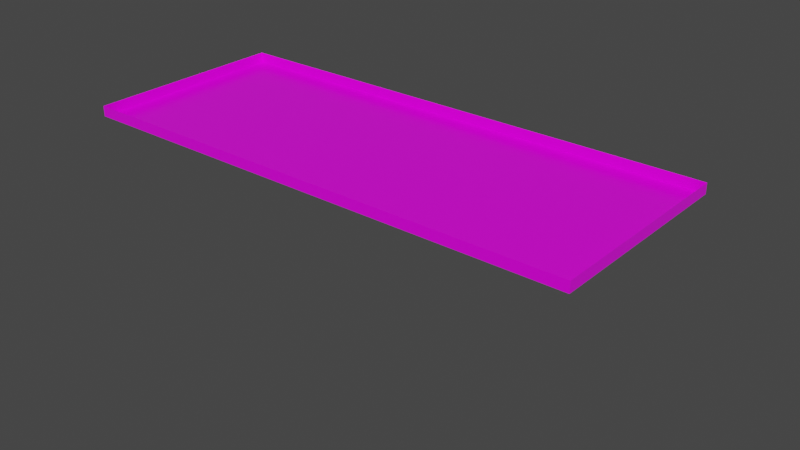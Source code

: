 # Source: platform-lava.blend  (saved by Blender 2.91.10; exported with 4.5.12 LTS)
import bpy
from mathutils import Matrix  # noqa: F401  (used for matrix-valued properties, if any)

bpy.ops.wm.read_factory_settings(use_empty=True)
scene = bpy.context.scene
scene.name = 'Scene'

# ---- collections
col_collection = bpy.data.collections.new('Collection'); scene.collection.children.link(col_collection)

# ---- images (referenced by path relative to the original .blend; pixels are not part of the script)
import os
ASSET_DIR = os.environ.get("B2B_ASSET_DIR", "")  # directory of the original .blend (textures are referenced by path, not embedded)
HERE = os.path.dirname(os.path.abspath(__file__))  # packed textures are extracted next to this script under _unpacked/

def load_image(name, relpath, width, height, colorspace="sRGB"):
    """Load a texture the original file referenced (path relative to the .blend, or extracted next to this script)."""
    p = next((c for c in (os.path.join(HERE, relpath), os.path.join(ASSET_DIR, relpath)) if relpath and os.path.exists(c)), "")
    if p:
        img = bpy.data.images.load(p, check_existing=True)
        img.name = name
    else:  # same state as the original file: an image datablock whose file is absent (Cycles renders it pink)
        img = bpy.data.images.new(name, width, height)
        img.source = "FILE"
        img.filepath = "//" + (relpath or name)
    img.colorspace_settings.name = colorspace
    return img
img_lava_plane_uv_texture_jpg = load_image('lava-plane-uv-texture.jpg', 'Texture/lava-plane-uv-texture.jpg', 1024, 1024, 'sRGB')

# ---- materials (node trees are filled in below, after node groups)
mat_material = bpy.data.materials.new('Material')
mat_material.use_transparent_shadow = False

# ---- material node trees
mat_material.use_nodes = True; mat_material.node_tree.nodes.clear()
_N = mat_material.node_tree.nodes; _L = mat_material.node_tree.links
n0 = _N.new('ShaderNodeBsdfPrincipled'); n0.name = 'Principled BSDF'; n0.location = (10, 300)
n0.distribution = 'GGX'
n0.subsurface_method = 'BURLEY'
n0.inputs[2].default_value = 0.2756
n0.inputs[3].default_value = 1.45
n0.inputs[13].default_value = 0.5079
n0.inputs[20].default_value = 0.0
n0.inputs[27].default_value = (0.0, 0.0, 0.0, 1.0)
n0.inputs[28].default_value = 1.0
n1 = _N.new('ShaderNodeOutputMaterial'); n1.name = 'Material Output'; n1.location = (300, 300)
n2 = _N.new('ShaderNodeTexImage'); n2.name = 'Image Texture'; n2.location = (-280, 275)
n2.image = img_lava_plane_uv_texture_jpg
_L.new(n0.outputs[0], n1.inputs[0])
_L.new(n2.outputs[0], n0.inputs[0])
n1.is_active_output = True

# ---- world
world_world = bpy.data.worlds.new('World'); scene.world = world_world
world_world.use_nodes = True; world_world.node_tree.nodes.clear()
_N = world_world.node_tree.nodes; _L = world_world.node_tree.links
n0 = _N.new('ShaderNodeOutputWorld'); n0.name = 'World Output'; n0.location = (300, 300)
n1 = _N.new('ShaderNodeBackground'); n1.name = 'Background'; n1.location = (10, 300)
n1.inputs[0].default_value = (0.05088, 0.05088, 0.05088, 1.0)
_L.new(n1.outputs[0], n0.inputs[0])
n0.is_active_output = True
world_world.color = (0.05088, 0.05088, 0.05088)
world_world.use_sun_shadow = False
world_world.sun_shadow_jitter_overblur = 0.0

# ---- meshes
me_plane_001 = bpy.data.meshes.new('Plane.001')
me_plane_001.from_pydata([], [], [])
_uv = me_plane_001.uv_layers.new(name='UVMap')
_uv.uv.foreach_set('vector', [])
me_plane_001.materials.append(mat_material)
me_plane_001.use_remesh_fix_poles = True
me_plane_001.use_remesh_preserve_attributes = False
me_plane_001.use_mirror_vertex_groups = False
me_plane_001.update()
me_plane_002 = bpy.data.meshes.new('Plane.002')
me_plane_002.from_pydata([(-1.0, -0.999, -0.1052), (1.0, -0.999, -0.1052), (-1.0, 1.001, -0.1052), (1.0, 1.001, -0.1052), (-1.0, -0.999, -0.1052), (1.0, -0.999, -0.1052), (-1.0, 1.001, -0.1052), (1.0, 1.001, -0.1052), (-1.0, -0.999, -0.004901), (1.0, -0.999, -0.004901), (-1.0, 1.001, -0.004901), (1.0, 1.001, -0.004901)], [], [(0, 1, 3, 2), (6, 7, 11, 10), (5, 4, 8, 9), (7, 5, 9, 11), (4, 6, 10, 8)])
_uv = me_plane_002.uv_layers.new(name='UVMap')
_uv.uv.foreach_set('vector', [0.7848, 0.1336, 0.7848, 0.8833, 0.03515, 0.8833, 0.03515, 0.1336, 0.9405, 8.374e-05, 0.9405, 0.5, 0.921, 0.5, 0.921, 8.374e-05, 0.9711, 0.504, 0.9711, 0.004064, 0.9907, 0.004064, 0.9907, 0.504, 0.8987, 0.5, 0.8987, 0.9999, 0.8791, 0.9999, 0.8791, 0.5, 0.9602, 8.374e-05, 0.9602, 0.5, 0.9407, 0.5, 0.9407, 8.375e-05])
me_plane_002.materials.append(mat_material)
me_plane_002.use_remesh_fix_poles = True
me_plane_002.use_remesh_preserve_attributes = False
me_plane_002.use_mirror_vertex_groups = False
me_plane_002.update()

# ---- objects
ob_plane_001 = bpy.data.objects.new('Plane.001', me_plane_001)
ob_plane_002 = bpy.data.objects.new('Plane.002', me_plane_002)

# ---- transforms, parenting, visibility, modifiers, constraints
ob_plane_001.location = (14.53, 0.005036, -6.847)
ob_plane_001.scale = (11.01, 4.984, 4.984)
ob_plane_001.lineart.crease_threshold = 0.0
ob_plane_002.location = (0.0, -4.657e-10, 0.5)
ob_plane_002.scale = (12.5, 5.0, 4.984)
ob_plane_002.lineart.crease_threshold = 0.0

# ---- collection membership
col_collection.objects.link(ob_plane_001)
col_collection.objects.link(ob_plane_002)

# ---- scene / render settings (as saved in the file)
scene.frame_start = 1; scene.frame_end = 250; scene.frame_set(9)
scene.render.engine = 'BLENDER_EEVEE_NEXT'
scene.render.image_settings.file_format = 'JPEG'
scene.render.image_settings.color_mode = 'RGB'
scene.render.image_settings.quality = 100
scene.cycles.use_denoising = False
scene.cycles.samples = 200
scene.cycles.sampling_pattern = 'TABULATED_SOBOL'
scene.cycles.use_adaptive_sampling = False
scene.cycles.use_light_tree = False
scene.view_settings.view_transform = 'Filmic'
bpy.context.view_layer.update()

# ---- added for rendering (the .blend has no active camera and no usable light): camera, sun
cam_auto = bpy.data.cameras.new('AutoCamera')
cam_auto.lens = 50.0
cam_auto.sensor_width = 36.0
cam_auto.clip_end = 1000.0
ob_auto_camera = bpy.data.objects.new('AutoCamera', cam_auto)
scene.collection.objects.link(ob_auto_camera)
ob_auto_camera.location = (28.5232, -33.0069, 18.822)
ob_auto_camera.rotation_euler = (1.09748, -7.21219e-08, 0.694738)
scene.camera = ob_auto_camera
light_auto_sun = bpy.data.lights.new('AutoSun', 'SUN')
light_auto_sun.energy = 3.0
light_auto_sun.angle = 0.0523599
ob_auto_sun = bpy.data.objects.new('AutoSun', light_auto_sun)
scene.collection.objects.link(ob_auto_sun)
ob_auto_sun.rotation_euler = (0.872665, 0.174533, 0.523599)
bpy.context.view_layer.update()
